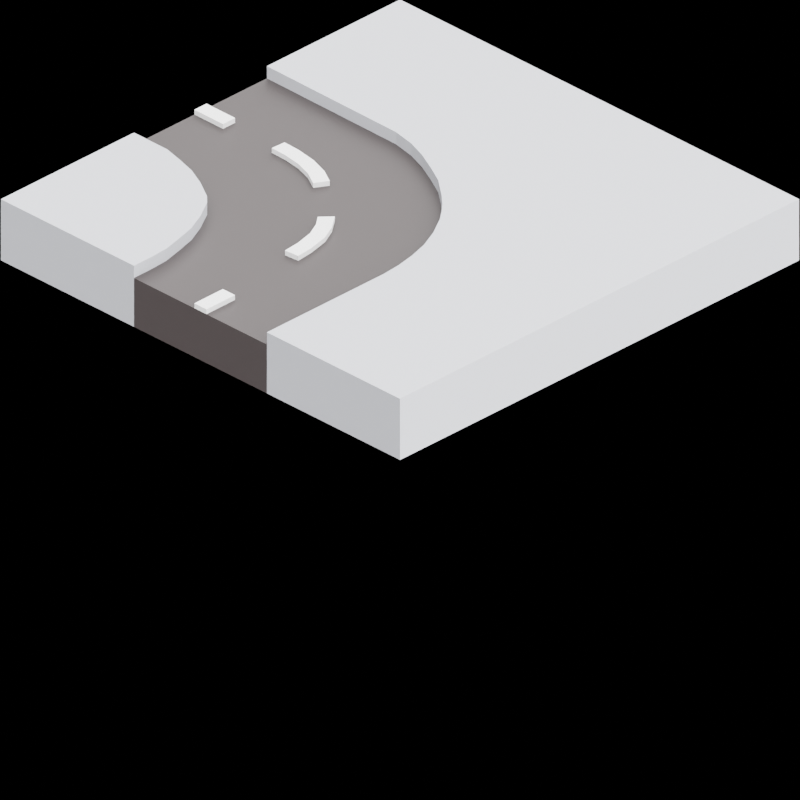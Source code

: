 # Source: road_corner.blend  (saved by Blender 2.93.21; exported with 4.5.12 LTS)
import bpy
from mathutils import Matrix  # noqa: F401  (used for matrix-valued properties, if any)

bpy.ops.wm.read_factory_settings(use_empty=True)
scene = bpy.context.scene
scene.name = 'Scene'

# ---- collections
col_collection = bpy.data.collections.new('Collection'); scene.collection.children.link(col_collection)

# ---- materials (node trees are filled in below, after node groups)
mat_grey = bpy.data.materials.new('Grey.')
mat_grey.use_transparent_shadow = False
mat_grey.diffuse_color = (0.4654, 0.4756, 0.5071, 1.0)
mat_black_002 = bpy.data.materials.new('Black.002')
mat_black_002.use_transparent_shadow = False
mat_black_002.diffuse_color = (0.05222, 0.04312, 0.04312, 1.0)
mat_white_001 = bpy.data.materials.new('White.001')
mat_white_001.use_transparent_shadow = False
mat_material_002 = bpy.data.materials.new('Material.002')
mat_material_002.use_transparent_shadow = False
mat_material_003 = bpy.data.materials.new('Material.003')
mat_material_003.use_transparent_shadow = False

# ---- material node trees
mat_grey.use_nodes = True; mat_grey.node_tree.nodes.clear()
_N = mat_grey.node_tree.nodes; _L = mat_grey.node_tree.links
n0 = _N.new('ShaderNodeBsdfPrincipled'); n0.name = 'Principled BSDF'; n0.location = (10, 300)
n0.distribution = 'GGX'
n0.subsurface_method = 'BURLEY'
n0.inputs[0].default_value = (0.4654, 0.4756, 0.5071, 1.0)
n0.inputs[3].default_value = 1.45
n0.inputs[27].default_value = (0.0, 0.0, 0.0, 1.0)
n0.inputs[28].default_value = 1.0
n1 = _N.new('ShaderNodeOutputMaterial'); n1.name = 'Material Output'; n1.location = (320, 270)
_L.new(n0.outputs[0], n1.inputs[0])
n1.is_active_output = True
mat_black_002.use_nodes = True; mat_black_002.node_tree.nodes.clear()
_N = mat_black_002.node_tree.nodes; _L = mat_black_002.node_tree.links
n0 = _N.new('ShaderNodeBsdfPrincipled'); n0.name = 'Principled BSDF'; n0.location = (10, 300)
n0.distribution = 'GGX'
n0.subsurface_method = 'BURLEY'
n0.inputs[0].default_value = (0.05222, 0.04312, 0.04312, 1.0)
n0.inputs[3].default_value = 1.45
n0.inputs[27].default_value = (0.0, 0.0, 0.0, 1.0)
n0.inputs[28].default_value = 1.0
n1 = _N.new('ShaderNodeOutputMaterial'); n1.name = 'Material Output'; n1.location = (320, 270)
_L.new(n0.outputs[0], n1.inputs[0])
n1.is_active_output = True
mat_white_001.use_nodes = True; mat_white_001.node_tree.nodes.clear()
_N = mat_white_001.node_tree.nodes; _L = mat_white_001.node_tree.links
n0 = _N.new('ShaderNodeBsdfPrincipled'); n0.name = 'Principled BSDF'; n0.location = (10, 300)
n0.distribution = 'GGX'
n0.subsurface_method = 'BURLEY'
n0.inputs[3].default_value = 1.45
n0.inputs[27].default_value = (0.0, 0.0, 0.0, 1.0)
n0.inputs[28].default_value = 1.0
n1 = _N.new('ShaderNodeOutputMaterial'); n1.name = 'Material Output'; n1.location = (320, 270)
_L.new(n0.outputs[0], n1.inputs[0])
n1.is_active_output = True
mat_material_002.use_nodes = True; mat_material_002.node_tree.nodes.clear()
_N = mat_material_002.node_tree.nodes; _L = mat_material_002.node_tree.links
n0 = _N.new('ShaderNodeOutputMaterial'); n0.name = 'Material Output'; n0.location = (300, 300)
n1 = _N.new('ShaderNodeEmission'); n1.name = 'Emission'; n1.location = (-108, 308)
n1.inputs[0].default_value = (0.0, 0.1679, 0.003275, 1.0)
_L.new(n1.outputs[0], n0.inputs[0])
n0.is_active_output = True
mat_material_003.use_nodes = True; mat_material_003.node_tree.nodes.clear()
_N = mat_material_003.node_tree.nodes; _L = mat_material_003.node_tree.links
n0 = _N.new('ShaderNodeOutputMaterial'); n0.name = 'Material Output'; n0.location = (300, 300)
n1 = _N.new('ShaderNodeEmission'); n1.name = 'Emission'; n1.location = (50, 278)
n1.inputs[0].default_value = (0.1523, 0.0788, 0.01293, 1.0)
_L.new(n1.outputs[0], n0.inputs[0])
n0.is_active_output = True

# ---- world
world_world = bpy.data.worlds.new('World'); scene.world = world_world
world_world.use_nodes = True; world_world.node_tree.nodes.clear()
_N = world_world.node_tree.nodes; _L = world_world.node_tree.links
n0 = _N.new('ShaderNodeOutputWorld'); n0.name = 'World Output'; n0.location = (300, 300)
n1 = _N.new('ShaderNodeBackground'); n1.name = 'Background'; n1.location = (10, 300)
n1.inputs[0].default_value = (0.0, 0.0, 0.0, 1.0)
_L.new(n1.outputs[0], n0.inputs[0])
n0.is_active_output = True
world_world.color = (0.05088, 0.05088, 0.05088)
world_world.use_sun_shadow = False
world_world.sun_shadow_jitter_overblur = 0.0

# ---- cameras
cam_camera = bpy.data.cameras.new('Camera')
cam_camera.type = 'ORTHO'
cam_camera.clip_end = 100.0
cam_camera.ortho_scale = 2.835

# ---- lights
light_light = bpy.data.lights.new('Light', 'SUN')
light_light.specular_factor = 0.0
light_light.transmission_factor = 0.0
light_light.volume_factor = 0.0
light_light.angle = 3.142
light_light.energy = 11.34
light_light.shadow_soft_size = 0.1
light_light.shadow_cascade_max_distance = 1000.0

# ---- meshes
me_cube_001 = bpy.data.meshes.new('Cube.001')
me_cube_001.from_pydata([(-1.0, -1.0, 0.1), (-1.0, -1.0, 0.1), (-1.0, 1.0, 0.1), (-1.0, 1.0, 0.1), (-1.0, 1.0, -0.1), (-1.0, 1.0, -0.1), (-1.0, 1.0, -0.1), (-1.0, -1.0, -0.1), (-1.0, -1.0, -0.1), (-1.0, -1.0, -0.1), (-0.3333, -1.0, -0.1), (-0.3333, -1.0, -0.1), (-0.3333, -1.0, 0.1), (-0.3333, -1.0, 0.1), (-1.0, -1.0, 0.15), (-1.0, -1.0, 0.15), (-1.0, -1.0, 0.15), (-1.0, 1.0, 0.15), (-1.0, 1.0, 0.15), (-1.0, 1.0, 0.15), (1.0, 1.0, 0.1), (1.0, 1.0, 0.1), (1.0, 1.0, -0.1), (1.0, 1.0, -0.1), (1.0, 1.0, -0.1), (1.0, 0.3333, -0.1), (1.0, 0.3333, -0.1), (1.0, -0.3333, -0.1), (1.0, -0.3333, -0.1), (1.0, -1.0, -0.1), (1.0, -1.0, -0.1), (1.0, -1.0, -0.1), (0.3333, -1.0, -0.1), (0.3333, -1.0, -0.1), (0.3333, -1.0, 0.1), (0.3333, -1.0, 0.1), (-0.3333, -1.0, 0.15), (-0.3333, -1.0, 0.15), (-0.3333, -1.0, 0.15), (-0.3264, -0.3464, 0.15), (-0.3264, -0.3464, 0.15), (-0.3264, -0.3464, 0.15), (-0.3073, -0.25, 0.15), (-0.3073, -0.25, 0.15), (-0.3073, -0.25, 0.15), (-0.2772, -0.1667, 0.15), (-0.2772, -0.1667, 0.15), (-0.2772, -0.1667, 0.15), (-0.25, -0.1116, 0.15), (-0.25, -0.1116, 0.15), (-0.25, -0.1116, 0.15), (-0.2365, -0.08333, 0.15), (-0.2365, -0.08333, 0.15), (-0.2365, -0.08333, 0.15), (-0.1914, 0.0, 0.15), (-0.1914, 0.0, 0.15), (-0.1914, 0.0, 0.15), (-0.1667, 0.03098, 0.15), (-0.1667, 0.03098, 0.15), (-0.1667, 0.03098, 0.15), (-0.1249, 0.08333, 0.15), (-0.1249, 0.08333, 0.15), (-0.1249, 0.08333, 0.15), (-0.08333, 0.1288, 0.15), (-0.08333, 0.1288, 0.15), (-0.08333, 0.1288, 0.15), (-0.04116, 0.1667, 0.15), (-0.04116, 0.1667, 0.15), (-0.04116, 0.1667, 0.15), (0.0, 0.1996, 0.15), (0.0, 0.1996, 0.15), (0.0, 0.1996, 0.15), (0.08333, 0.25, 0.15), (0.08333, 0.25, 0.15), (0.08333, 0.25, 0.15), (0.1667, 0.2876, 0.15), (0.1667, 0.2876, 0.15), (0.1667, 0.2876, 0.15), (0.25, 0.3112, 0.15), (0.25, 0.3112, 0.15), (0.25, 0.3112, 0.15), (0.3333, 0.3267, 0.15), (0.3333, 0.3267, 0.15), (0.3333, 0.3267, 0.15), (0.4167, 0.3333, 0.15), (0.4167, 0.3333, 0.15), (0.4167, 0.3333, 0.15), (0.5, 0.3333, 0.15), (0.5, 0.3333, 0.15), (0.5833, 0.3333, 0.15), (0.5833, 0.3333, 0.15), (0.6667, 0.3333, 0.15), (0.6667, 0.3333, 0.15), (0.75, 0.3333, 0.15), (0.75, 0.3333, 0.15), (0.8333, 0.3333, 0.15), (0.8333, 0.3333, 0.15), (0.9167, 0.3333, 0.15), (0.9167, 0.3333, 0.15), (1.0, 0.3333, 0.15), (1.0, 0.3333, 0.15), (1.0, 0.3333, 0.15), (1.0, 1.0, 0.15), (1.0, 1.0, 0.15), (1.0, 1.0, 0.15), (1.0, 0.3333, 0.1), (1.0, 0.3333, 0.1), (1.0, -0.3333, 0.1), (1.0, -0.3333, 0.1), (1.0, -1.0, 0.1), (1.0, -1.0, 0.1), (0.8333, 0.3333, 0.1), (0.75, 0.3333, 0.1), (0.6667, 0.3333, 0.1), (0.5833, 0.3333, 0.1), (0.5, 0.3333, 0.1), (0.4167, 0.3333, 0.1), (0.4167, 0.3333, 0.1), (0.3333, 0.3267, 0.1), (0.3333, 0.3267, 0.1), (0.25, 0.3112, 0.1), (0.25, 0.3112, 0.1), (0.1667, 0.2876, 0.1), (0.1667, 0.2876, 0.1), (0.08333, 0.25, 0.1), (0.08333, 0.25, 0.1), (0.0, 0.1996, 0.1), (0.0, 0.1996, 0.1), (-0.04116, 0.1667, 0.1), (-0.04116, 0.1667, 0.1), (-0.08333, 0.1288, 0.1), (-0.08333, 0.1288, 0.1), (-0.1249, 0.08333, 0.1), (-0.1249, 0.08333, 0.1), (-0.1667, 0.03098, 0.1), (-0.1667, 0.03098, 0.1), (-0.1914, 0.0, 0.1), (-0.1914, 0.0, 0.1), (-0.2365, -0.08333, 0.1), (-0.2365, -0.08333, 0.1), (-0.25, -0.1116, 0.1), (-0.25, -0.1116, 0.1), (-0.2772, -0.1667, 0.1), (-0.2772, -0.1667, 0.1), (-0.3073, -0.25, 0.1), (-0.3073, -0.25, 0.1), (-0.3264, -0.3464, 0.1), (-0.3264, -0.3464, 0.1), (0.3333, -0.9167, 0.1), (0.3333, -0.8333, 0.1), (0.3333, -0.8333, 0.1), (0.3537, -0.75, 0.1), (0.3537, -0.75, 0.1), (0.3773, -0.6667, 0.1), (0.3773, -0.6667, 0.1), (0.4167, -0.5833, 0.1), (0.4167, -0.5833, 0.1), (0.4675, -0.5, 0.1), (0.4675, -0.5, 0.1), (0.5, -0.4666, 0.1), (0.5, -0.4666, 0.1), (0.5833, -0.4167, 0.1), (0.5833, -0.4167, 0.1), (0.6667, -0.3786, 0.1), (0.6667, -0.3786, 0.1), (0.75, -0.3571, 0.1), (0.75, -0.3571, 0.1), (0.8333, -0.3378, 0.1), (0.8333, -0.3378, 0.1), (0.9167, -0.3333, 0.1), (0.9167, -0.3333, 0.1), (0.9167, 0.3333, 0.1), (1.0, -0.3333, 0.15), (1.0, -0.3333, 0.15), (1.0, -0.3333, 0.15), (1.0, -1.0, 0.15), (1.0, -1.0, 0.15), (1.0, -1.0, 0.15), (0.3333, -1.0, 0.15), (0.3333, -1.0, 0.15), (0.3333, -1.0, 0.15), (0.3333, -0.9167, 0.15), (0.3333, -0.9167, 0.15), (0.3333, -0.8333, 0.15), (0.3333, -0.8333, 0.15), (0.3333, -0.8333, 0.15), (0.3537, -0.75, 0.15), (0.3537, -0.75, 0.15), (0.3537, -0.75, 0.15), (0.3773, -0.6667, 0.15), (0.3773, -0.6667, 0.15), (0.3773, -0.6667, 0.15), (0.4167, -0.5833, 0.15), (0.4167, -0.5833, 0.15), (0.4167, -0.5833, 0.15), (0.4675, -0.5, 0.15), (0.4675, -0.5, 0.15), (0.4675, -0.5, 0.15), (0.5, -0.4666, 0.15), (0.5, -0.4666, 0.15), (0.5, -0.4666, 0.15), (0.5833, -0.4167, 0.15), (0.5833, -0.4167, 0.15), (0.5833, -0.4167, 0.15), (0.6667, -0.3786, 0.15), (0.6667, -0.3786, 0.15), (0.6667, -0.3786, 0.15), (0.75, -0.3571, 0.15), (0.75, -0.3571, 0.15), (0.75, -0.3571, 0.15), (0.8333, -0.3378, 0.15), (0.8333, -0.3378, 0.15), (0.8333, -0.3378, 0.15), (0.9167, -0.3333, 0.15), (0.9167, -0.3333, 0.15), (0.9167, -0.3333, 0.15), (-0.3333, -1.0, -0.1), (-0.3333, -1.0, 0.1), (-0.3333, -1.0, 0.1), (-0.3333, -1.0, 0.1), (1.0, 0.3333, -0.1), (1.0, 0.3333, -0.1), (1.0, -0.3333, -0.1), (0.3333, -1.0, -0.1), (0.3333, -1.0, 0.1), (0.3333, -1.0, 0.1), (1.0, 0.3333, 0.1), (1.0, 0.3333, 0.1), (1.0, -0.3333, 0.1), (1.0, -0.3333, 0.1), (1.0, -0.03033, 0.1), (1.0, -0.03033, 0.1), (1.0, -0.03033, 0.1), (1.0, -0.03033, 0.1), (-0.03056, -1.0, 0.1), (-0.03056, -1.0, 0.1), (-0.03056, -0.8571, 0.1), (0.03004, -0.8571, 0.1), (0.03004, -0.8571, 0.1), (0.02804, -0.6144, 0.1), (0.02804, -0.6144, 0.1), (-0.03248, -0.6112, 0.1), (-0.02978, -0.5361, 0.1), (-0.01596, -0.4482, 0.1), (0.01165, -0.3669, 0.1), (0.04728, -0.3049, 0.1), (0.09981, -0.3352, 0.1), (0.09981, -0.3352, 0.1), (0.2573, -0.1549, 0.1), (0.2573, -0.1549, 0.1), (0.213, -0.1136, 0.1), (0.2755, -0.06646, 0.1), (0.2755, -0.06646, 0.1), (0.8333, 0.3333, 0.1), (0.8333, 0.3333, 0.1), (0.75, 0.3333, 0.1), (0.6667, 0.3333, 0.1), (0.5833, 0.3333, 0.1), (0.5, 0.3333, 0.1), (0.4167, 0.3333, 0.1), (0.3333, 0.3267, 0.1), (0.25, 0.3112, 0.1), (0.1667, 0.2876, 0.1), (0.08333, 0.25, 0.1), (0.0, 0.1996, 0.1), (-0.04116, 0.1667, 0.1), (-0.08333, 0.1288, 0.1), (-0.1249, 0.08333, 0.1), (-0.1667, 0.03098, 0.1), (-0.1914, 0.0, 0.1), (-0.2365, -0.08333, 0.1), (-0.25, -0.1116, 0.1), (-0.2772, -0.1667, 0.1), (-0.3073, -0.25, 0.1), (-0.3264, -0.3464, 0.1), (0.3333, -0.9167, 0.1), (0.3333, -0.8333, 0.1), (0.3537, -0.75, 0.1), (0.3773, -0.6667, 0.1), (0.4167, -0.5833, 0.1), (0.4675, -0.5, 0.1), (0.5, -0.4666, 0.1), (0.5833, -0.4167, 0.1), (0.6667, -0.3786, 0.1), (0.75, -0.3571, 0.1), (0.8333, -0.3378, 0.1), (0.9167, -0.3333, 0.1), (0.8572, -0.03072, 0.1), (0.857, 0.02989, 0.1), (0.9999, 0.03028, 0.1), (0.9167, 0.3333, 0.1), (0.3423, -0.03391, 0.1), (0.4312, -0.01426, 0.1), (0.5023, -0.007803, 0.1), (0.5078, -0.06816, 0.1), (0.4367, -0.07462, 0.1), (0.3592, -0.09213, 0.1), (0.2998, -0.1214, 0.1), (0.06418, -0.3971, 0.1), (0.04043, -0.4704, 0.1), (0.02975, -0.5456, 0.1), (0.03004, -1.0, 0.1), (1.0, -0.03033, 0.1), (1.0, -0.03033, 0.1), (-0.03056, -1.0, 0.1), (-0.03056, -1.0, 0.1), (-0.03056, -0.8571, 0.1), (-0.03056, -0.8571, 0.1), (0.03004, -0.8571, 0.1), (0.03004, -0.8571, 0.1), (0.02804, -0.6144, 0.1), (0.02804, -0.6144, 0.1), (-0.03248, -0.6112, 0.1), (-0.03248, -0.6112, 0.1), (-0.02978, -0.5361, 0.1), (-0.02978, -0.5361, 0.1), (-0.01596, -0.4482, 0.1), (-0.01596, -0.4482, 0.1), (0.01165, -0.3669, 0.1), (0.01165, -0.3669, 0.1), (0.04728, -0.3049, 0.1), (0.04728, -0.3049, 0.1), (0.09981, -0.3352, 0.1), (0.09981, -0.3352, 0.1), (0.2573, -0.1549, 0.1), (0.2573, -0.1549, 0.1), (0.213, -0.1136, 0.1), (0.213, -0.1136, 0.1), (0.2755, -0.06646, 0.1), (0.2755, -0.06646, 0.1), (0.8572, -0.03072, 0.1), (0.8572, -0.03072, 0.1), (0.857, 0.02989, 0.1), (0.857, 0.02989, 0.1), (0.9999, 0.03028, 0.1), (0.9999, 0.03028, 0.1), (0.3423, -0.03391, 0.1), (0.3423, -0.03391, 0.1), (0.4312, -0.01426, 0.1), (0.4312, -0.01426, 0.1), (0.5023, -0.007803, 0.1), (0.5023, -0.007803, 0.1), (0.5078, -0.06816, 0.1), (0.5078, -0.06816, 0.1), (0.4367, -0.07462, 0.1), (0.4367, -0.07462, 0.1), (0.3592, -0.09213, 0.1), (0.3592, -0.09213, 0.1), (0.2998, -0.1214, 0.1), (0.2998, -0.1214, 0.1), (0.06418, -0.3971, 0.1), (0.06418, -0.3971, 0.1), (0.04043, -0.4704, 0.1), (0.04043, -0.4704, 0.1), (0.02975, -0.5456, 0.1), (0.02975, -0.5456, 0.1), (0.03004, -1.0, 0.1), (0.03004, -1.0, 0.1), (0.9999, 0.03028, 0.12), (0.9999, 0.03028, 0.12), (0.9999, 0.03028, 0.12), (0.857, 0.02989, 0.12), (0.857, 0.02989, 0.12), (0.857, 0.02989, 0.12), (0.8572, -0.03072, 0.12), (0.8572, -0.03072, 0.12), (0.8572, -0.03072, 0.12), (1.0, -0.03033, 0.12), (1.0, -0.03033, 0.12), (1.0, -0.03033, 0.12), (0.5023, -0.007803, 0.12), (0.5023, -0.007803, 0.12), (0.5023, -0.007803, 0.12), (0.5078, -0.06816, 0.12), (0.5078, -0.06816, 0.12), (0.5078, -0.06816, 0.12), (0.4312, -0.01426, 0.12), (0.4312, -0.01426, 0.12), (0.4312, -0.01426, 0.12), (0.4312, -0.01426, 0.12), (0.4367, -0.07462, 0.12), (0.4367, -0.07462, 0.12), (0.4367, -0.07462, 0.12), (0.4367, -0.07462, 0.12), (0.3423, -0.03391, 0.12), (0.3423, -0.03391, 0.12), (0.3423, -0.03391, 0.12), (0.3423, -0.03391, 0.12), (0.3592, -0.09213, 0.12), (0.3592, -0.09213, 0.12), (0.3592, -0.09213, 0.12), (0.3592, -0.09213, 0.12), (0.2755, -0.06646, 0.12), (0.2755, -0.06646, 0.12), (0.2755, -0.06646, 0.12), (0.2755, -0.06646, 0.12), (0.2998, -0.1214, 0.12), (0.2998, -0.1214, 0.12), (0.2998, -0.1214, 0.12), (0.2998, -0.1214, 0.12), (0.213, -0.1136, 0.12), (0.213, -0.1136, 0.12), (0.213, -0.1136, 0.12), (0.2573, -0.1549, 0.12), (0.2573, -0.1549, 0.12), (0.2573, -0.1549, 0.12), (0.04728, -0.3049, 0.12), (0.04728, -0.3049, 0.12), (0.04728, -0.3049, 0.12), (0.09981, -0.3352, 0.12), (0.09981, -0.3352, 0.12), (0.09981, -0.3352, 0.12), (0.01165, -0.3669, 0.12), (0.01165, -0.3669, 0.12), (0.01165, -0.3669, 0.12), (0.06418, -0.3971, 0.12), (0.06418, -0.3971, 0.12), (0.06418, -0.3971, 0.12), (-0.01596, -0.4482, 0.12), (-0.01596, -0.4482, 0.12), (-0.01596, -0.4482, 0.12), (0.04043, -0.4704, 0.12), (0.04043, -0.4704, 0.12), (0.04043, -0.4704, 0.12), (-0.02978, -0.5361, 0.12), (-0.02978, -0.5361, 0.12), (-0.02978, -0.5361, 0.12), (0.02975, -0.5456, 0.12), (0.02975, -0.5456, 0.12), (0.02975, -0.5456, 0.12), (-0.03248, -0.6112, 0.12), (-0.03248, -0.6112, 0.12), (-0.03248, -0.6112, 0.12), (0.02804, -0.6144, 0.12), (0.02804, -0.6144, 0.12), (0.02804, -0.6144, 0.12), (-0.03056, -0.8571, 0.12), (-0.03056, -0.8571, 0.12), (-0.03056, -0.8571, 0.12), (0.03004, -0.8571, 0.12), (0.03004, -0.8571, 0.12), (0.03004, -0.8571, 0.12), (-0.03056, -1.0, 0.12), (-0.03056, -1.0, 0.12), (-0.03056, -1.0, 0.12), (0.03004, -1.0, 0.12), (0.03004, -1.0, 0.12), (0.03004, -1.0, 0.12)], [], [(0, 2, 4), (0, 4, 7), (11, 12, 1), (11, 1, 9), (0, 14, 17), (0, 17, 2), (3, 20, 23), (3, 23, 6), (8, 5, 22), (25, 27, 29), (8, 22, 25), (29, 32, 10), (10, 8, 25), (25, 29, 10), (1, 12, 37), (1, 37, 16), (18, 15, 36), (18, 36, 39), (99, 102, 18), (93, 95, 97), (97, 99, 18), (18, 39, 42), (45, 48, 51), (18, 42, 45), (93, 97, 18), (87, 89, 91), (91, 93, 18), (18, 45, 51), (18, 51, 54), (87, 91, 18), (84, 87, 18), (18, 54, 57), (18, 57, 60), (81, 84, 18), (78, 81, 18), (18, 60, 63), (18, 63, 66), (75, 78, 18), (72, 75, 18), (18, 66, 69), (18, 69, 72), (3, 19, 103), (3, 103, 20), (21, 106, 26), (21, 26, 24), (108, 110, 31), (108, 31, 28), (109, 35, 33), (109, 33, 30), (147, 41, 38), (147, 38, 13), (146, 145, 44), (146, 44, 40), (144, 143, 47), (144, 47, 43), (142, 140, 49), (142, 49, 46), (141, 139, 53), (141, 53, 50), (138, 137, 56), (138, 56, 52), (136, 135, 59), (136, 59, 55), (134, 133, 62), (134, 62, 58), (132, 131, 65), (132, 65, 61), (130, 129, 68), (130, 68, 64), (128, 127, 71), (128, 71, 67), (126, 125, 74), (126, 74, 70), (124, 123, 77), (124, 77, 73), (122, 121, 80), (122, 80, 76), (120, 119, 83), (120, 83, 79), (118, 117, 86), (118, 86, 82), (116, 115, 88), (116, 88, 85), (115, 114, 90), (115, 90, 88), (114, 113, 92), (114, 92, 90), (113, 112, 94), (113, 94, 92), (112, 111, 96), (112, 96, 94), (111, 171, 98), (111, 98, 96), (171, 105, 100), (171, 100, 98), (106, 21, 104), (106, 104, 101), (110, 108, 174), (110, 174, 177), (35, 109, 175), (35, 175, 179), (148, 34, 178), (148, 178, 181), (149, 148, 181), (149, 181, 183), (151, 150, 184), (151, 184, 186), (153, 152, 187), (153, 187, 189), (155, 154, 190), (155, 190, 192), (157, 156, 193), (157, 193, 195), (159, 158, 196), (159, 196, 198), (161, 160, 199), (161, 199, 201), (163, 162, 202), (163, 202, 204), (165, 164, 205), (165, 205, 207), (167, 166, 208), (167, 208, 210), (169, 168, 211), (169, 211, 213), (107, 170, 214), (107, 214, 172), (173, 215, 212), (212, 209, 206), (206, 203, 200), (200, 197, 194), (194, 191, 188), (188, 185, 182), (182, 180, 176), (176, 173, 212), (212, 206, 200), (200, 194, 188), (188, 182, 176), (176, 212, 200), (200, 188, 176), (224, 218, 216), (224, 216, 223), (274, 217, 234), (236, 237, 239), (274, 234, 236), (272, 273, 274), (269, 270, 271), (271, 272, 274), (236, 239, 241), (274, 236, 241), (269, 271, 274), (267, 268, 269), (265, 266, 267), (263, 264, 265), (261, 262, 263), (259, 260, 261), (256, 257, 258), (258, 259, 261), (261, 263, 265), (265, 267, 269), (269, 274, 241), (269, 241, 242), (261, 265, 269), (256, 258, 261), (251, 253, 255), (255, 256, 261), (269, 242, 243), (269, 243, 244), (255, 261, 269), (250, 251, 255), (246, 248, 250), (269, 244, 245), (245, 246, 250), (250, 255, 269), (245, 250, 269), (230, 289, 288), (230, 288, 287), (225, 275, 276), (235, 219, 225), (301, 235, 225), (301, 225, 276), (300, 240, 238), (238, 301, 276), (238, 276, 277), (299, 300, 238), (247, 298, 299), (297, 249, 247), (295, 296, 297), (294, 295, 297), (297, 247, 299), (299, 238, 277), (299, 277, 278), (294, 297, 299), (294, 299, 278), (294, 278, 279), (294, 279, 280), (294, 280, 281), (294, 281, 282), (294, 282, 283), (293, 294, 283), (293, 283, 284), (293, 284, 285), (286, 228, 231), (293, 285, 286), (293, 286, 231), (231, 226, 290), (290, 254, 252), (290, 252, 291), (293, 231, 290), (290, 291, 292), (290, 292, 293), (227, 233, 221), (229, 222, 220), (229, 220, 232), (302, 368, 366), (302, 366, 331), (341, 372, 375), (341, 375, 343), (339, 377, 370), (339, 370, 340), (371, 378, 380), (371, 380, 373), (342, 374, 382), (342, 382, 344), (337, 385, 376), (337, 376, 338), (379, 386, 388), (379, 388, 381), (345, 383, 390), (345, 390, 346), (329, 393, 384), (329, 384, 336), (387, 395, 397), (387, 397, 389), (347, 391, 398), (347, 398, 348), (327, 401, 392), (327, 392, 328), (394, 402, 404), (394, 404, 396), (349, 399, 405), (349, 405, 325), (324, 403, 400), (324, 400, 326), (321, 408, 410), (321, 410, 322), (319, 413, 406), (319, 406, 320), (407, 414, 415), (407, 415, 409), (323, 411, 416), (323, 416, 350), (317, 419, 412), (317, 412, 318), (414, 420, 421), (414, 421, 415), (351, 417, 422), (351, 422, 352), (315, 425, 418), (315, 418, 316), (420, 426, 427), (420, 427, 421), (353, 423, 428), (353, 428, 354), (312, 430, 424), (312, 424, 314), (426, 432, 434), (426, 434, 427), (355, 429, 435), (355, 435, 311), (310, 433, 431), (310, 431, 313), (307, 437, 439), (307, 439, 308), (304, 442, 436), (304, 436, 306), (438, 444, 446), (438, 446, 440), (309, 441, 447), (309, 447, 357), (356, 445, 443), (356, 443, 305), (359, 363, 365), (359, 365, 367), (335, 360, 369), (335, 369, 303), (333, 362, 358), (333, 358, 334), (330, 364, 361), (330, 361, 332)])
me_cube_001.polygons.foreach_set('use_smooth', [0, 0, 0, 0, 0, 0, 0, 0, 0, 1, 0, 1, 0, 0, 0, 0, 0, 0, 0, 1, 0, 0, 0, 0, 0, 1, 0, 0, 0, 0, 0, 0, 0, 0, 0, 0, 0, 0, 0, 0, 0, 0, 0, 0, 0, 0, 0, 0, 0, 0, 0, 0, 0, 0, 0, 0, 0, 0, 0, 0, 0, 1, 1, 0, 0, 0, 0, 0, 0, 0, 0, 0, 0, 0, 0, 0, 0, 0, 0, 0, 0, 0, 0, 0, 0, 0, 0, 0, 0, 0, 0, 0, 0, 0, 0, 0, 0, 0, 0, 0, 0, 0, 0, 0, 0, 0, 0, 0, 0, 0, 0, 0, 0, 0, 0, 0, 0, 0, 0, 0, 0, 0, 0, 0, 0, 0, 0, 0, 0, 0, 0, 0, 1, 0, 0, 0, 0, 0, 0, 0, 0, 0, 0, 0, 0, 0, 0, 0, 0, 0, 0, 0, 0, 0, 0, 0, 1, 0, 0, 0, 0, 0, 0, 0, 0, 0, 0, 0, 0, 0, 0, 0, 0, 0, 0, 0, 0, 1, 0, 0, 0, 0, 0, 0, 0, 0, 0, 0, 0, 0, 0, 0, 0, 0, 0, 0, 0, 0, 0, 0, 0, 0, 0, 0, 0, 0, 0, 0, 0, 0, 0, 0, 0, 0, 0, 0, 0, 0, 0, 0, 0, 0, 0, 0, 0, 0, 0, 0, 0, 0, 0, 0, 0, 0, 0, 0, 0, 0, 0, 0, 0, 0, 0, 0, 0, 0, 0, 0, 0, 0, 0, 0, 0, 0, 0, 0, 1, 1, 0, 0, 0, 0, 0, 0, 0, 0, 0, 0, 0, 0, 1, 1, 0, 0, 0, 0, 0, 0, 0, 0, 0, 0, 0, 0, 0, 0, 0, 0, 0, 0])
me_cube_001.polygons.foreach_set('material_index', [0, 0, 0, 0, 0, 0, 0, 0, 0, 0, 0, 0, 0, 0, 0, 0, 0, 0, 0, 0, 0, 0, 0, 0, 0, 0, 0, 0, 0, 0, 0, 0, 0, 0, 0, 0, 0, 0, 0, 0, 0, 0, 0, 0, 0, 0, 0, 0, 0, 0, 0, 0, 0, 0, 0, 0, 0, 0, 0, 0, 0, 0, 0, 0, 0, 0, 0, 0, 0, 0, 0, 0, 0, 0, 0, 0, 0, 0, 0, 0, 0, 0, 0, 0, 0, 0, 0, 0, 0, 0, 0, 0, 0, 0, 0, 0, 0, 0, 0, 0, 0, 0, 0, 0, 0, 0, 0, 0, 0, 0, 0, 0, 0, 0, 0, 0, 0, 0, 0, 0, 0, 0, 0, 0, 0, 0, 0, 0, 0, 0, 0, 0, 0, 0, 0, 0, 0, 0, 0, 0, 1, 1, 1, 1, 1, 1, 1, 1, 1, 1, 1, 1, 1, 1, 1, 1, 1, 1, 1, 1, 1, 1, 1, 1, 1, 1, 1, 1, 1, 1, 1, 1, 1, 1, 1, 1, 1, 1, 1, 1, 1, 1, 1, 1, 1, 1, 1, 1, 1, 1, 1, 1, 1, 1, 1, 1, 1, 1, 1, 1, 1, 1, 1, 1, 1, 1, 1, 1, 1, 1, 1, 1, 1, 1, 2, 2, 2, 2, 2, 2, 2, 2, 2, 2, 2, 2, 2, 2, 2, 2, 2, 2, 2, 2, 2, 2, 2, 2, 2, 2, 2, 2, 2, 2, 2, 2, 2, 2, 2, 2, 2, 2, 2, 2, 2, 2, 2, 2, 2, 2, 2, 2, 2, 2, 2, 2, 2, 2, 2, 2, 2, 2, 2, 2, 2, 2, 2, 2, 2, 2, 2, 2, 2, 2, 2, 2, 2, 2, 2, 2])
me_cube_001.materials.append(mat_grey)
me_cube_001.materials.append(mat_black_002)
me_cube_001.materials.append(mat_white_001)
me_cube_001.use_remesh_fix_poles = True
me_cube_001.use_remesh_preserve_attributes = False
me_cube_001.update()
me_cube_001.normals_split_custom_set([tuple(v) for v in zip(*[iter([-1.0, 0.0, 0.0, -1.0, 0.0, 0.0, -1.0, 0.0, 0.0, -1.0, 0.0, 0.0, -1.0, 0.0, 0.0, -1.0, 0.0, 0.0, 0.0, -1.0, 0.0, 0.0, -1.0, 0.0, 0.0, -1.0, 0.0, 0.0, -1.0, 0.0, 0.0, -1.0, 0.0, 0.0, -1.0, 0.0, -1.0, 0.0, 0.0, -1.0, 0.0, 0.0, -1.0, 0.0, 0.0, -1.0, 0.0, 0.0, -1.0, 0.0, 0.0, -1.0, 0.0, 0.0, 0.0, 1.0, 0.0, 0.0, 1.0, 0.0, 0.0, 1.0, 0.0, 0.0, 1.0, 0.0, 0.0, 1.0, 0.0, 0.0, 1.0, 0.0, 0.0, 0.0, -1.0, 0.0, 0.0, -1.0, 0.0, 0.0, -1.0, -4.371e-08, 4.797e-05, -1.0, -4.371e-08, 4.797e-05, -1.0, -4.371e-08, -4.767e-05, -1.0, -2.235e-08, 0.0, -1.0, -2.235e-08, 0.0, -1.0, -2.235e-08, 0.0, -1.0, -4.777e-05, 0.0, -1.0, -4.777e-05, 0.0, -1.0, -4.777e-05, -4.583e-09, -1.0, 0.0, 0.0, -1.0, 0.0, 0.0, -1.0, 0.0, 0.0, -1.0, 0.0, 0.0, -1.0, 0.0, 0.0, -1.0, 0.0, 0.0, -1.0, 0.0, -1.0, 0.0, 0.0, -1.0, 0.0, 0.0, -1.0, 0.0, 0.0, -1.0, 0.0, 0.0, -1.0, 0.0, 0.0, -1.0, 0.0, 0.0, 0.0, 1.0, 0.0, 0.0, 1.0, 0.0, 0.0, 1.0, 3.315e-08, 0.0, 1.0, 3.315e-08, 0.0, 1.0, 3.315e-08, 0.0, 1.0, 0.0, 0.0, 1.0, 0.0, 0.0, 1.0, 0.0, 0.0, 1.0, 0.0, 0.0, 1.0, 0.0, 0.0, 1.0, 0.0, 0.0, 1.0, 0.0, 0.0, 1.0, 0.0, 0.0, 1.0, 0.0, 0.0, 1.0, -2.259e-07, 0.0, 1.0, -2.259e-07, 0.0, 1.0, -2.259e-07, 0.0, 1.0, 0.0, 0.0, 1.0, 0.0, 0.0, 1.0, 0.0, 0.0, 1.0, 3.519e-07, 0.0, 1.0, 3.519e-07, 0.0, 1.0, 3.519e-07, 0.0, 1.0, 0.0, 0.0, 1.0, 0.0, 0.0, 1.0, 0.0, 0.0, 1.0, 0.0, 0.0, 1.0, 0.0, 0.0, 1.0, 0.0, 0.0, 1.0, 0.0, 0.0, 1.0, 0.0, 0.0, 1.0, 0.0, 0.0, 1.0, -2.419e-07, 0.0, 1.0, -2.419e-07, 0.0, 1.0, -2.419e-07, 0.0, 1.0, 3.313e-08, 0.0, 1.0, 3.313e-08, 0.0, 1.0, 3.313e-08, 0.0, 1.0, 0.0, 0.0, 1.0, 0.0, 0.0, 1.0, 0.0, 0.0, 1.0, 0.0, 0.0, 1.0, 0.0, 0.0, 1.0, 0.0, 0.0, 1.0, -1.871e-07, 0.0, 1.0, -1.871e-07, 0.0, 1.0, -1.871e-07, 0.0, 1.0, 1.55e-07, 0.0, 1.0, 1.55e-07, 0.0, 1.0, 1.55e-07, 0.0, 1.0, 0.0, 0.0, 1.0, 0.0, 0.0, 1.0, 0.0, 0.0, 1.0, 0.0, 0.0, 1.0, 0.0, 0.0, 1.0, 0.0, 0.0, 1.0, -4.786e-08, 0.0, 1.0, -4.786e-08, 0.0, 1.0, -4.786e-08, 0.0, 1.0, -3.127e-07, 0.0, 1.0, -3.127e-07, 0.0, 1.0, -3.127e-07, 0.0, 1.0, 0.0, 0.0, 1.0, 0.0, 0.0, 1.0, 0.0, 0.0, 1.0, -1.444e-07, 0.0, 1.0, -1.444e-07, 0.0, 1.0, -1.444e-07, 0.0, 1.0, 2.969e-07, 0.0, 1.0, 2.969e-07, 0.0, 1.0, 2.969e-07, 0.0, 1.0, 1.193e-07, 0.0, 1.0, 1.193e-07, 0.0, 1.0, 1.193e-07, 0.0, 1.0, 0.0, 1.0, 0.0, 0.0, 1.0, 0.0, 0.0, 1.0, 0.0, 0.0, 1.0, 0.0, 0.0, 1.0, 0.0, 0.0, 1.0, 0.0, 1.0, 0.0, 0.0, 1.0, 0.0, 0.0, 1.0, 0.0, 0.0, 1.0, 0.0, 0.0, 1.0, 0.0, 0.0, 1.0, 0.0, 0.0, 1.0, 0.0, 0.0, 1.0, 0.0, 0.0, 1.0, 0.0, 0.0, 1.0, 0.0, 0.0, 1.0, 0.0, 0.0, 1.0, 0.0, 0.0, 0.0, -1.0, 0.0, 0.0, -1.0, 0.0, 0.0, -1.0, 0.0, 0.0, -1.0, 0.0, 0.0, -1.0, 0.0, 0.0, -1.0, 0.0, 0.9999, -0.01054, 0.0, 0.9999, -0.01054, 0.0, 0.9999, -0.01054, 0.0, 0.9999, -0.01054, 0.0, 0.9999, -0.01054, 0.0, 0.9999, -0.01054, 0.0, 0.9808, -0.1949, 0.0, 0.9808, -0.1949, 0.0, 0.9808, -0.1949, 0.0, 0.9808, -0.1949, 0.0, 0.9808, -0.1949, 0.0, 0.9808, -0.1949, 0.0, 0.9407, -0.3392, 0.0, 0.9407, -0.3392, 0.0, 0.9407, -0.3392, 0.0, 0.9407, -0.3392, 0.0, 0.9407, -0.3392, 0.0, 0.9407, -0.3392, 0.0, 0.8963, -0.4434, 0.0, 0.8963, -0.4434, 0.0, 0.8963, -0.4434, 0.0, 0.8963, -0.4434, 0.0, 0.8963, -0.4434, 0.0, 0.8963, -0.4434, 0.0, 0.902, -0.4318, 0.0, 0.902, -0.4318, 0.0, 0.902, -0.4318, 0.0, 0.902, -0.4318, 0.0, 0.902, -0.4318, 0.0, 0.902, -0.4318, 0.0, 0.8796, -0.4757, 0.0, 0.8796, -0.4757, 0.0, 0.8796, -0.4757, 0.0, 0.8796, -0.4757, 0.0, 0.8796, -0.4757, 0.0, 0.8796, -0.4757, 0.0, 0.7815, -0.6239, 0.0, 0.7815, -0.6239, 0.0, 0.7815, -0.6239, 0.0, 0.7815, -0.6239, 0.0, 0.7815, -0.6239, 0.0, 0.7815, -0.6239, 0.0, 0.7815, -0.6239, 0.0, 0.7815, -0.6239, 0.0, 0.7815, -0.6239, 0.0, 0.7815, -0.6239, 0.0, 0.7815, -0.6239, 0.0, 0.7815, -0.6239, 0.0, 0.7381, -0.6747, 0.0, 0.7381, -0.6747, 0.0, 0.7381, -0.6747, 0.0, 0.7381, -0.6747, 0.0, 0.7381, -0.6747, 0.0, 0.7381, -0.6747, 0.0, 0.6684, -0.7438, 0.0, 0.6684, -0.7438, 0.0, 0.6684, -0.7438, 0.0, 0.6684, -0.7438, 0.0, 0.6684, -0.7438, 0.0, 0.6684, -0.7438, 0.0, 0.6247, -0.7809, 0.0, 0.6247, -0.7809, 0.0, 0.6247, -0.7809, 0.0, 0.6247, -0.7809, 0.0, 0.6247, -0.7809, 0.0, 0.6247, -0.7809, 0.0, 0.5175, -0.8557, 0.0, 0.5175, -0.8557, 0.0, 0.5175, -0.8557, 0.0, 0.5175, -0.8557, 0.0, 0.5175, -0.8557, 0.0, 0.5175, -0.8557, 0.0, 0.4112, -0.9115, 0.0, 0.4112, -0.9115, 0.0, 0.4112, -0.9115, 0.0, 0.4112, -0.9115, 0.0, 0.4112, -0.9115, 0.0, 0.4112, -0.9115, 0.0, 0.2726, -0.9621, 0.0, 0.2726, -0.9621, 0.0, 0.2726, -0.9621, 0.0, 0.2726, -0.9621, 0.0, 0.2726, -0.9621, 0.0, 0.2726, -0.9621, 0.0, 0.1831, -0.9831, 0.0, 0.1831, -0.9831, 0.0, 0.1831, -0.9831, 0.0, 0.1831, -0.9831, 0.0, 0.1831, -0.9831, 0.0, 0.1831, -0.9831, 0.0, 0.07916, -0.9969, 0.0, 0.07916, -0.9969, 0.0, 0.07916, -0.9969, 0.0, 0.07916, -0.9969, 0.0, 0.07916, -0.9969, 0.0, 0.07916, -0.9969, 0.0, 0.0, -1.0, 0.0, 0.0, -1.0, 0.0, 0.0, -1.0, 0.0, 0.0, -1.0, 0.0, 0.0, -1.0, 0.0, 0.0, -1.0, 0.0, 0.0, -1.0, 0.0, 0.0, -1.0, 0.0, 0.0, -1.0, 0.0, 0.0, -1.0, 0.0, 0.0, -1.0, 0.0, 0.0, -1.0, 0.0, 0.0, -1.0, 0.0, 0.0, -1.0, 0.0, 0.0, -1.0, 0.0, 0.0, -1.0, 0.0, 0.0, -1.0, 0.0, 0.0, -1.0, 0.0, 0.0, -1.0, 0.0, 0.0, -1.0, 0.0, 0.0, -1.0, 0.0, 0.0, -1.0, 0.0, 0.0, -1.0, 0.0, 0.0, -1.0, 0.0, 0.0, -1.0, 0.0, 0.0, -1.0, 0.0, 0.0, -1.0, 0.0, 0.0, -1.0, 0.0, 0.0, -1.0, 0.0, 0.0, -1.0, 0.0, 0.0, -1.0, 0.0, 0.0, -1.0, 0.0, 0.0, -1.0, 0.0, 0.0, -1.0, 0.0, 0.0, -1.0, 0.0, 0.0, -1.0, 0.0, 0.0, -1.0, 0.0, 0.0, -1.0, 0.0, 0.0, -1.0, 0.0, 0.0, -1.0, 0.0, 0.0, -1.0, 0.0, 0.0, -1.0, 0.0, 1.0, 0.0, 0.0, 1.0, 0.0, 0.0, 1.0, 0.0, 0.0, 1.0, 0.0, 0.0, 1.0, 0.0, 0.0, 1.0, 0.0, 0.0, 1.0, 0.0, 0.0, 1.0, 0.0, 0.0, 1.0, 0.0, 0.0, 1.0, 0.0, 0.0, 1.0, 0.0, 0.0, 1.0, 0.0, 0.0, 0.0, -1.0, 0.0, 0.0, -1.0, 0.0, 0.0, -1.0, 0.0, 0.0, -1.0, 0.0, 0.0, -1.0, 0.0, 0.0, -1.0, 0.0, -1.0, 0.0, 0.0, -1.0, 0.0, 0.0, -1.0, 0.0, 0.0, -1.0, 0.0, 0.0, -1.0, 0.0, 0.0, -1.0, 0.0, 0.0, -1.0, 0.0, 0.0, -1.0, 0.0, 0.0, -1.0, 0.0, 0.0, -1.0, 0.0, 0.0, -1.0, 0.0, 0.0, -1.0, 0.0, 0.0, -0.9713, 0.2378, 0.0, -0.9713, 0.2378, 0.0, -0.9713, 0.2378, 0.0, -0.9713, 0.2378, 0.0, -0.9713, 0.2378, 0.0, -0.9713, 0.2378, 0.0, -0.9621, 0.2726, 0.0, -0.9621, 0.2726, 0.0, -0.9621, 0.2726, 0.0, -0.9621, 0.2726, 0.0, -0.9621, 0.2726, 0.0, -0.9621, 0.2726, 0.0, -0.9044, 0.4268, 0.0, -0.9044, 0.4268, 0.0, -0.9044, 0.4268, 0.0, -0.9044, 0.4268, 0.0, -0.9044, 0.4268, 0.0, -0.9044, 0.4268, 0.0, -0.8538, 0.5206, 0.0, -0.8538, 0.5206, 0.0, -0.8538, 0.5206, 0.0, -0.8538, 0.5206, 0.0, -0.8538, 0.5206, 0.0, -0.8538, 0.5206, 0.0, -0.7167, 0.6973, 0.0, -0.7167, 0.6973, 0.0, -0.7167, 0.6973, 0.0, -0.7167, 0.6973, 0.0, -0.7167, 0.6973, 0.0, -0.7167, 0.6973, 0.0, -0.5138, 0.8579, 0.0, -0.5138, 0.8579, 0.0, -0.5138, 0.8579, 0.0, -0.5138, 0.8579, 0.0, -0.5138, 0.8579, 0.0, -0.5138, 0.8579, 0.0, -0.4156, 0.9095, 0.0, -0.4156, 0.9095, 0.0, -0.4156, 0.9095, 0.0, -0.4156, 0.9095, 0.0, -0.4156, 0.9095, 0.0, -0.4156, 0.9095, 0.0, -0.2494, 0.9684, 0.0, -0.2494, 0.9684, 0.0, -0.2494, 0.9684, 0.0, -0.2494, 0.9684, 0.0, -0.2494, 0.9684, 0.0, -0.2494, 0.9684, 0.0, -0.2258, 0.9742, 0.0, -0.2258, 0.9742, 0.0, -0.2258, 0.9742, 0.0, -0.2258, 0.9742, 0.0, -0.2258, 0.9742, 0.0, -0.2258, 0.9742, 0.0, -0.05362, 0.9986, 0.0, -0.05362, 0.9986, 0.0, -0.05362, 0.9986, 0.0, -0.05361, 0.9986, 0.0, -0.05361, 0.9986, 0.0, -0.05361, 0.9986, 0.0, 0.0, 1.0, 0.0, 0.0, 1.0, 0.0, 0.0, 1.0, 0.0, 0.0, 1.0, 0.0, 0.0, 1.0, 0.0, 0.0, 1.0, 0.0, 0.0, 0.0, 1.0, 0.0, 0.0, 1.0, 0.0, 0.0, 1.0, -2.603e-06, 0.0, 1.0, -2.603e-06, 0.0, 1.0, -2.603e-06, 0.0, 1.0, -9.446e-07, 0.0, 1.0, -9.446e-07, 0.0, 1.0, -9.446e-07, 0.0, 1.0, 0.0, 0.0, 1.0, 0.0, 0.0, 1.0, 0.0, 0.0, 1.0, 0.0, 0.0, 1.0, 0.0, 0.0, 1.0, 0.0, 0.0, 1.0, 0.0, 0.0, 1.0, 0.0, 0.0, 1.0, 0.0, 0.0, 1.0, 0.0, 0.0, 1.0, 0.0, 0.0, 1.0, 0.0, 0.0, 1.0, 5.553e-08, 0.0, 1.0, 5.553e-08, 0.0, 1.0, 5.553e-08, 0.0, 1.0, 2.367e-07, 0.0, 1.0, 2.367e-07, 0.0, 1.0, 2.367e-07, 0.0, 1.0, -5.695e-07, 0.0, 1.0, -5.695e-07, 0.0, 1.0, -5.695e-07, 0.0, 1.0, -1.651e-08, 0.0, 1.0, -1.651e-08, 0.0, 1.0, -1.651e-08, 0.0, 1.0, -1.538e-08, 0.0, 1.0, -1.538e-08, 0.0, 1.0, -1.538e-08, 0.0, 1.0, 0.0, 0.0, 1.0, 0.0, 0.0, 1.0, 0.0, 0.0, 1.0, 0.0, -1.0, 0.0, 0.0, -1.0, 0.0, 0.0, -1.0, 0.0, 0.0, -1.0, 0.0, 0.0, -1.0, 0.0, 0.0, -1.0, 0.0, -4.518e-08, 0.0, 1.0, -4.518e-08, 0.0, 1.0, -4.518e-08, 0.0, 1.0, 0.0, 0.0, 1.0, 0.0, 0.0, 1.0, 0.0, 0.0, 1.0, 8.813e-08, 0.0, 1.0, 8.813e-08, 0.0, 1.0, 8.813e-08, 0.0, 1.0, 0.0, 0.0, 1.0, 0.0, 0.0, 1.0, 0.0, 0.0, 1.0, 0.0, 0.0, 1.0, 0.0, 0.0, 1.0, 0.0, 0.0, 1.0, 0.0, 0.0, 1.0, 0.0, 0.0, 1.0, 0.0, 0.0, 1.0, -1.174e-08, 0.0, 1.0, -1.174e-08, 0.0, 1.0, -1.174e-08, 0.0, 1.0, -5.188e-08, 0.0, 1.0, -5.188e-08, 0.0, 1.0, -5.188e-08, 0.0, 1.0, -7.125e-07, 0.0, 1.0, -7.125e-07, 0.0, 1.0, -7.125e-07, 0.0, 1.0, 0.0, 0.0, 1.0, 0.0, 0.0, 1.0, 0.0, 0.0, 1.0, 2.72e-06, 0.0, 1.0, 2.72e-06, 0.0, 1.0, 2.72e-06, 0.0, 1.0, 0.0, 0.0, 1.0, 0.0, 0.0, 1.0, 0.0, 0.0, 1.0, -3.996e-07, 0.0, 1.0, -3.996e-07, 0.0, 1.0, -3.996e-07, 0.0, 1.0, -3.14e-07, 0.0, 1.0, -3.14e-07, 0.0, 1.0, -3.14e-07, 0.0, 1.0, -4.777e-05, 0.0, 1.0, -4.777e-05, 0.0, 1.0, -4.777e-05, 4.583e-09, 1.0, 0.0, 0.0, 1.0, 0.0, 0.0, 1.0, 0.0, 0.0, 1.0, 0.0, 0.0, 1.0, 0.0, 0.0, 1.0, 0.0, 0.0, 1.0, 0.0, 0.0, 1.0, 0.0, 0.0, 1.0, 0.0, 0.0, 1.0, -2.708e-08, 0.0, 1.0, -2.708e-08, 0.0, 1.0, -2.708e-08, 0.0, 1.0, 6.859e-08, 0.0, 1.0, 6.859e-08, 0.0, 1.0, 6.859e-08, 0.0, 1.0, 0.0, 0.0, 1.0, 0.0, 0.0, 1.0, 0.0, 0.0, 1.0, 0.0, 0.0, 1.0, 0.0, 0.0, 1.0, 0.0, 0.0, 1.0, 0.0, 0.0, 1.0, 0.0, 0.0, 1.0, 0.0, 0.0, 1.0, 0.0, 0.0, 1.0, 0.0, 0.0, 1.0, 0.0, 0.0, 1.0, 0.0, 0.0, 1.0, 0.0, 0.0, 1.0, 0.0, 0.0, 1.0, 0.0, 0.0, 1.0, 0.0, 0.0, 1.0, 0.0, 0.0, 1.0, 0.0, 0.0, 1.0, 0.0, 0.0, 1.0, 0.0, 0.0, 1.0, -2.839e-06, 0.0, 1.0, -2.839e-06, 0.0, 1.0, -2.839e-06, 0.0, 1.0, -6.424e-08, 0.0, 1.0, -6.424e-08, 0.0, 1.0, -6.424e-08, 0.0, 1.0, 1.09e-07, 0.0, 1.0, 1.09e-07, 0.0, 1.0, 1.09e-07, 0.0, 1.0, 0.0, 0.0, 1.0, 0.0, 0.0, 1.0, 0.0, 0.0, 1.0, 0.0, 0.0, 1.0, 0.0, 0.0, 1.0, 0.0, 0.0, 1.0, 1.937e-08, 0.0, 1.0, 1.937e-08, 0.0, 1.0, 1.937e-08, 0.0, 1.0, -8.404e-08, 0.0, 1.0, -8.404e-08, 0.0, 1.0, -8.404e-08, 0.0, 1.0, 1.076e-07, 0.0, 1.0, 1.076e-07, 0.0, 1.0, 1.076e-07, 0.0, 1.0, 0.0, 0.0, 1.0, 0.0, 0.0, 1.0, 0.0, 0.0, 1.0, 0.0, 0.0, 1.0, 0.0, 0.0, 1.0, 0.0, 0.0, 1.0, 0.0, 0.0, 1.0, 0.0, 0.0, 1.0, 0.0, 0.0, 1.0, -7.37e-08, 0.0, 1.0, -7.37e-08, 0.0, 1.0, -7.37e-08, 0.0, 1.0, 0.0, 0.0, 1.0, 0.0, 0.0, 1.0, 0.0, 0.0, 1.0, 0.0, 0.0, 1.0, 0.0, 0.0, 1.0, 0.0, 0.0, 1.0, -7.514e-08, 0.0, 1.0, -7.514e-08, 0.0, 1.0, -7.514e-08, 0.0, 1.0, 0.0, 0.0, 1.0, 0.0, 0.0, 1.0, 0.0, 0.0, 1.0, 0.0, 0.0, 1.0, 0.0, 0.0, 1.0, 0.0, 0.0, 1.0, 0.0, 0.0, 1.0, 0.0, 0.0, 1.0, 0.0, 0.0, 1.0, 3.798e-07, 0.0, 1.0, 3.798e-07, 0.0, 1.0, 3.798e-07, 0.0, 1.0, 0.0, 0.0, 1.0, 0.0, 0.0, 1.0, 0.0, 0.0, 1.0, 0.0, 0.0, 1.0, 0.0, 0.0, 1.0, 0.0, 0.0, 1.0, 1.501e-08, 0.0, 1.0, 1.501e-08, 0.0, 1.0, 1.501e-08, 0.0, 1.0, -5.695e-08, 0.0, 1.0, -5.695e-08, 0.0, 1.0, -5.695e-08, 0.0, 1.0, 0.0, 0.0, 1.0, 0.0, 0.0, 1.0, 0.0, 0.0, 1.0, 0.0, 0.0, 1.0, 0.0, 0.0, 1.0, 0.0, 0.0, 1.0, -1.471e-07, 0.0, 1.0, -1.471e-07, 0.0, 1.0, -1.471e-07, 0.0, 1.0, -1.002e-07, 0.0, 1.0, -1.002e-07, 0.0, 1.0, -1.002e-07, 0.0, 1.0, 2.201e-07, 0.0, 1.0, 2.201e-07, 0.0, 1.0, 2.201e-07, 0.0, 1.0, -8.515e-08, 0.0, 1.0, -8.515e-08, 0.0, 1.0, -8.515e-08, 0.0, 1.0, -1.459e-08, 0.0, 1.0, -1.459e-08, 0.0, 1.0, -1.459e-08, 0.0, 1.0, 0.0, 0.0, 1.0, 0.0, 0.0, 1.0, 0.0, 0.0, 1.0, -2.705e-08, 0.0, 1.0, -2.705e-08, 0.0, 1.0, -2.705e-08, 0.0, 1.0, 1.03e-07, 0.0, 1.0, 1.03e-07, 0.0, 1.0, 1.03e-07, 0.0, 1.0, 0.0, 0.0, 1.0, 0.0, 0.0, 1.0, 0.0, 0.0, 1.0, -5.825e-08, 0.0, 1.0, -5.825e-08, 0.0, 1.0, -5.825e-08, 0.0, 1.0, 0.0, 0.0, 1.0, 0.0, 0.0, 1.0, 0.0, 0.0, 1.0, 0.0, 0.0, 1.0, 0.0, 0.0, 1.0, 0.0, 0.0, 1.0, 0.0, 0.0, 1.0, 0.0, 0.0, 1.0, 0.0, 0.0, 1.0, 8.752e-07, 0.0, 1.0, 8.752e-07, 0.0, 1.0, 8.752e-07, 0.0, 1.0, 0.0, 0.0, 1.0, 0.0, 0.0, 1.0, 0.0, 0.0, 1.0, -3.49e-07, 0.0, 1.0, -3.49e-07, 0.0, 1.0, -3.49e-07, 0.0, 1.0, 1.564e-07, 0.0, 1.0, 1.564e-07, 0.0, 1.0, 1.564e-07, 0.0, 1.0, 1.0, 0.0, 0.0, 1.0, 0.0, 0.0, 1.0, 0.0, 0.0, 1.0, 0.0, 0.0, 1.0, 0.0, 0.0, 1.0, 0.0, 0.0, 1.0, 0.0, 0.0, 1.0, 0.0, 0.0, 1.0, 0.0, 0.0, 0.002707, -1.0, 0.0, 0.002707, -1.0, 0.0, 0.002707, -1.0, 0.0, 0.002707, -1.0, 0.0, 0.002707, -1.0, 0.0, 0.002707, -1.0, 0.0, 0.9959, 0.09038, 0.0, 0.9959, 0.09038, 0.0, 0.9959, 0.09038, 0.0, 0.9959, 0.09039, 0.0, 0.9959, 0.09039, 0.0, 0.9959, 0.09039, 0.0, -0.09038, 0.9959, 0.0, -0.09038, 0.9959, 0.0, -0.09038, 0.9959, 0.0, -0.09038, 0.9959, 0.0, -0.09038, 0.9959, 0.0, -0.09038, 0.9959, 0.0, 4.303e-07, 0.0, 1.0, 4.303e-07, 0.0, 1.0, 4.303e-07, 0.0, 1.0, -4.572e-07, 0.0, 1.0, -4.572e-07, 0.0, 1.0, -4.572e-07, 0.0, 1.0, 0.09038, -0.9959, 0.0, 0.09038, -0.9959, 0.0, 0.09038, -0.9959, 0.0, 0.09038, -0.9959, 0.0, 0.09038, -0.9959, 0.0, 0.09038, -0.9959, 0.0, -0.2159, 0.9764, 0.0, -0.2159, 0.9764, 0.0, -0.2159, 0.9764, 0.0, -0.2159, 0.9764, 0.0, -0.2159, 0.9764, 0.0, -0.2159, 0.9764, 0.0, -1.692e-07, 0.0, 1.0, -1.692e-07, 0.0, 1.0, -1.692e-07, 0.0, 1.0, 0.0, 0.0, 1.0, 0.0, 0.0, 1.0, 0.0, 0.0, 1.0, 0.2204, -0.9754, 0.0, 0.2204, -0.9754, 0.0, 0.2204, -0.9754, 0.0, 0.2204, -0.9754, 0.0, 0.2204, -0.9754, 0.0, 0.2204, -0.9754, 0.0, -0.4378, 0.8991, 0.0, -0.4378, 0.8991, 0.0, -0.4378, 0.8991, 0.0, -0.4378, 0.8991, 0.0, -0.4378, 0.8991, 0.0, -0.4378, 0.8991, 0.0, 2.087e-07, 0.0, 1.0, 2.087e-07, 0.0, 1.0, 2.087e-07, 0.0, 1.0, -1.18e-07, 0.0, 1.0, -1.18e-07, 0.0, 1.0, -1.18e-07, 0.0, 1.0, 0.4418, -0.8971, 0.0, 0.4418, -0.8971, 0.0, 0.4418, -0.8971, 0.0, 0.4418, -0.8971, 0.0, 0.4418, -0.8971, 0.0, 0.4418, -0.8971, 0.0, -0.6021, 0.7984, 0.0, -0.6021, 0.7984, 0.0, -0.6021, 0.7984, 0.0, -0.6021, 0.7984, 0.0, -0.6021, 0.7984, 0.0, -0.6021, 0.7984, 0.0, 0.0, 0.0, 1.0, 0.0, 0.0, 1.0, 0.0, 0.0, 1.0, -2.954e-07, 0.0, 1.0, -2.954e-07, 0.0, 1.0, -2.954e-07, 0.0, 1.0, 0.6197, -0.7848, 0.0, 0.6197, -0.7848, 0.0, 0.6197, -0.7848, 0.0, 0.6197, -0.7848, 0.0, 0.6197, -0.7848, 0.0, 0.6197, -0.7848, 0.0, -0.6819, -0.7315, 0.0, -0.6819, -0.7315, 0.0, -0.6819, -0.7315, 0.0, -0.6819, -0.7315, 0.0, -0.6819, -0.7315, 0.0, -0.6819, -0.7315, 0.0, 0.4989, 0.8667, 0.0, 0.4989, 0.8667, 0.0, 0.4989, 0.8667, 0.0, 0.4989, 0.8667, 0.0, 0.4989, 0.8667, 0.0, 0.4989, 0.8667, 0.0, -0.8667, 0.4989, 0.0, -0.8667, 0.4989, 0.0, -0.8667, 0.4989, 0.0, -0.8667, 0.4989, 0.0, -0.8667, 0.4989, 0.0, -0.8667, 0.4989, 0.0, 1.076e-07, 0.0, 1.0, 1.076e-07, 0.0, 1.0, 1.076e-07, 0.0, 1.0, -2.151e-07, 0.0, 1.0, -2.151e-07, 0.0, 1.0, -2.151e-07, 0.0, 1.0, 0.8667, -0.4989, 0.0, 0.8667, -0.4989, 0.0, 0.8667, -0.4989, 0.0, 0.8667, -0.4989, 0.0, 0.8667, -0.4989, 0.0, 0.8667, -0.4989, 0.0, -0.947, 0.3213, 0.0, -0.947, 0.3213, 0.0, -0.947, 0.3213, 0.0, -0.947, 0.3213, 0.0, -0.947, 0.3213, 0.0, -0.947, 0.3213, 0.0, -1.791e-07, 0.0, 1.0, -1.791e-07, 0.0, 1.0, -1.791e-07, 0.0, 1.0, 0.0, 0.0, 1.0, 0.0, 0.0, 1.0, 0.0, 0.0, 1.0, 0.9514, -0.308, 0.0, 0.9514, -0.308, 0.0, 0.9514, -0.308, 0.0, 0.9514, -0.308, 0.0, 0.9514, -0.308, 0.0, 0.9514, -0.308, 0.0, -0.9879, 0.1554, 0.0, -0.9879, 0.1554, 0.0, -0.9879, 0.1554, 0.0, -0.9879, 0.1554, 0.0, -0.9879, 0.1554, 0.0, -0.9879, 0.1554, 0.0, 3.039e-07, 0.0, 1.0, 3.039e-07, 0.0, 1.0, 3.039e-07, 0.0, 1.0, 0.0, 0.0, 1.0, 0.0, 0.0, 1.0, 0.0, 0.0, 1.0, 0.99, -0.1407, 0.0, 0.99, -0.1407, 0.0, 0.99, -0.1407, 0.0, 0.99, -0.1407, 0.0, 0.99, -0.1407, 0.0, 0.99, -0.1407, 0.0, -0.9994, 0.0359, 0.0, -0.9994, 0.0359, 0.0, -0.9994, 0.0359, 0.0, -0.9994, 0.0359, 0.0, -0.9994, 0.0359, 0.0, -0.9994, 0.0359, 0.0, 1.662e-07, 0.0, 1.0, 1.662e-07, 0.0, 1.0, 1.662e-07, 0.0, 1.0, 0.0, 0.0, 1.0, 0.0, 0.0, 1.0, 0.0, 0.0, 1.0, 0.9997, -0.02477, 0.0, 0.9997, -0.02477, 0.0, 0.9997, -0.02477, 0.0, 0.9997, -0.02477, 0.0, 0.9997, -0.02477, 0.0, 0.9997, -0.02477, 0.0, -0.0532, -0.9986, 0.0, -0.0532, -0.9986, 0.0, -0.0532, -0.9986, 0.0, -0.0532, -0.9986, 0.0, -0.0532, -0.9986, 0.0, -0.0532, -0.9986, 0.0, 0.0, 1.0, 0.0, 0.0, 1.0, 0.0, 0.0, 1.0, 0.0, 0.0, 1.0, 0.0, 0.0, 1.0, 0.0, 0.0, 1.0, 0.0, -1.0, -1.63e-07, 0.0, -1.0, -1.63e-07, 0.0, -1.0, -1.63e-07, 0.0, -1.0, -1.63e-07, 0.0, -1.0, -1.63e-07, 0.0, -1.0, -1.63e-07, 0.0, 0.0, 0.0, 1.0, 0.0, 0.0, 1.0, 0.0, 0.0, 1.0, 0.0, 0.0, 1.0, 0.0, 0.0, 1.0, 0.0, 0.0, 1.0, 1.0, 1.222e-07, 0.0, 1.0, 1.222e-07, 0.0, 1.0, 1.222e-07, 0.0, 1.0, 1.63e-07, 0.0, 1.0, 1.63e-07, 0.0, 1.0, 1.63e-07, 0.0, 0.0, -1.0, 0.0, 0.0, -1.0, 0.0, 0.0, -1.0, 0.0, 0.0, -1.0, 0.0, 0.0, -1.0, 0.0, 0.0, -1.0, 0.0, 1.076e-07, 0.0, 1.0, 1.076e-07, 0.0, 1.0, 1.076e-07, 0.0, 1.0, -4.286e-08, 0.0, 1.0, -4.286e-08, 0.0, 1.0, -4.286e-08, 0.0, 1.0, 1.0, 0.002526, -0.0005468, 1.0, 0.002526, -0.0005468, 1.0, 0.002526, -0.0005468, 1.0, 0.002428, -0.0008464, 1.0, 0.002428, -0.0008464, 1.0, 0.002428, -0.0008464, -0.002707, 1.0, 0.0, -0.002707, 1.0, 0.0, -0.002707, 1.0, 0.0, -0.002707, 1.0, 0.0, -0.002707, 1.0, 0.0, -0.002707, 1.0, 0.0, -1.0, -0.002708, 0.0, -1.0, -0.002708, 0.0, -1.0, -0.002708, 0.0, -1.0, -0.002705, 0.0, -1.0, -0.002705, 0.0, -1.0, -0.002705, 0.0])] * 3)])
me_cube = bpy.data.meshes.new('Cube')
me_cube.from_pydata([(1.0, 1.0, -0.9461), (1.0, -1.0, -0.9461), (-1.0, 1.0, -0.9461), (-1.0, -1.0, -0.9461), (-1.0, 1.0, -0.4967), (-1.0, -1.0, -0.4967), (1.0, 1.0, -0.4967), (1.0, -1.0, -0.4967)], [], [(2, 3, 1, 0), (4, 6, 7, 5), (1, 3, 5, 7), (3, 2, 4, 5), (0, 1, 7, 6), (2, 0, 6, 4)])
me_cube.polygons.foreach_set('material_index', [1, 0, 1, 1, 1, 1])
_uv = me_cube.uv_layers.new(name='UVMap')
_uv.uv.foreach_set('vector', [0.125, 0.5, 0.125, 0.75, 0.375, 0.75, 0.375, 0.5, 0.125, 0.5, 0.375, 0.5, 0.375, 0.75, 0.125, 0.75, 0.375, 0.75, 0.125, 0.75, 0.125, 0.75, 0.375, 0.75, 0.125, 0.75, 0.125, 0.5, 0.125, 0.5, 0.125, 0.75, 0.375, 0.5, 0.375, 0.75, 0.375, 0.75, 0.375, 0.5, 0.125, 0.5, 0.375, 0.5, 0.375, 0.5, 0.125, 0.5])
me_cube.materials.append(mat_material_002)
me_cube.materials.append(mat_material_003)
me_cube.use_remesh_preserve_volume = False
me_cube.use_remesh_preserve_attributes = False
me_cube.use_mirror_vertex_groups = False
me_cube.update()

# ---- objects
ob_street_curve = bpy.data.objects.new('Street_Curve', me_cube_001)
ob_cube = bpy.data.objects.new('Cube', me_cube)
ob_light = bpy.data.objects.new('Light', light_light)
ob_camera = bpy.data.objects.new('Camera', cam_camera)

# ---- transforms, parenting, visibility, modifiers, constraints
ob_street_curve.location = (0.0, 0.0, -0.6319)
ob_street_curve.rotation_mode = 'QUATERNION'
ob_street_curve.rotation_quaternion = (-0.7071, 0.0, 0.0, 0.7071)
ob_cube.location = (0.0, 0.0, -0.04247)
ob_cube.scale = (0.9969, 0.9969, 0.9969)
ob_cube.lock_rotations_4d = False
ob_cube.empty_display_type = 'ARROWS'
ob_cube.hide_render = True
ob_cube.lineart.crease_threshold = 0.0
ob_light.location = (4.076, 1.005, 5.904)
ob_light.rotation_euler = (0.6503, 0.05522, 1.866)
ob_light.lock_rotations_4d = False
ob_light.empty_display_type = 'ARROWS'
ob_light.color = (0.0, 0.0, 0.0, 0.0)
ob_light.lineart.crease_threshold = 0.0
ob_camera.location = (10.0, -10.0, 6.865)
ob_camera.rotation_euler = (1.047, 0.0, 0.7854)
ob_camera.lock_rotations_4d = False
ob_camera.empty_display_type = 'ARROWS'
ob_camera.color = (0.0, 0.0, 0.0, 0.0)
ob_camera.display_type = 'WIRE'
ob_camera.lineart.crease_threshold = 0.0

# ---- collection membership
scene.collection.objects.link(ob_street_curve)
col_collection.objects.link(ob_cube)
col_collection.objects.link(ob_light)
col_collection.objects.link(ob_camera)

# ---- scene / render settings (as saved in the file)
scene.camera = ob_camera
scene.frame_start = 1; scene.frame_end = 250; scene.frame_set(0)
scene.render.engine = 'BLENDER_EEVEE_NEXT'
scene.render.resolution_x = 128
scene.render.resolution_y = 128
scene.render.film_transparent = True
scene.cycles.use_denoising = False
scene.cycles.samples = 128
scene.cycles.sampling_pattern = 'TABULATED_SOBOL'
scene.cycles.use_adaptive_sampling = False
scene.cycles.use_light_tree = False
scene.view_settings.view_transform = 'Filmic'
bpy.context.view_layer.update()
